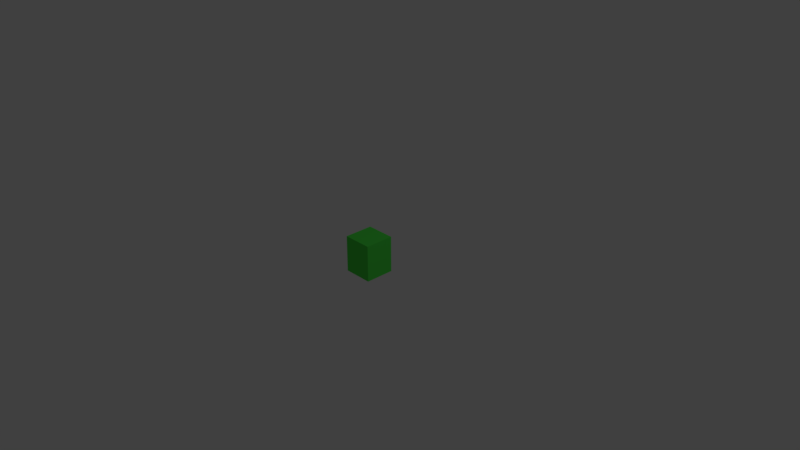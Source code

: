 # Source: can.blend  (saved by Blender 2.79.0; exported with 4.5.12 LTS)
import bpy
from mathutils import Matrix  # noqa: F401  (used for matrix-valued properties, if any)

bpy.ops.wm.read_factory_settings(use_empty=True)
scene = bpy.context.scene
scene.name = 'Scene'

# ---- collections
col_collection_1 = bpy.data.collections.new('Collection 1'); scene.collection.children.link(col_collection_1)

# ---- materials (node trees are filled in below, after node groups)
mat_material = bpy.data.materials.new('Material')
mat_material.alpha_threshold = 0.0
mat_material.use_transparent_shadow = False
mat_material.diffuse_color = (0.07783, 0.8, 0.07313, 1.0)
mat_material.roughness = 0.5
mat_material.line_color = (0.0, 0.0, 0.0, 1.0)

# ---- material node trees

# ---- world
world_world = bpy.data.worlds.new('World'); scene.world = world_world
world_world.color = (0.05088, 0.05088, 0.05088)
world_world.use_sun_shadow = False
world_world.sun_shadow_jitter_overblur = 0.0
world_world.cycles.sampling_method = 'MANUAL'

# ---- cameras
cam_camera = bpy.data.cameras.new('Camera')
cam_camera.clip_end = 100.0
cam_camera.lens = 35.0
cam_camera.sensor_width = 32.0
cam_camera.sensor_height = 18.0
cam_camera.ortho_scale = 7.314
cam_camera.dof.focus_distance = 0.0
cam_camera.dof.aperture_fstop = 128.0

# ---- lights
light_lamp = bpy.data.lights.new('Lamp', 'POINT')
light_lamp.transmission_factor = 0.0
light_lamp.cutoff_distance = 30.0
light_lamp.energy = 100.0
light_lamp.shadow_buffer_clip_start = 1.001
light_lamp.shadow_soft_size = 0.1
light_lamp.shadow_maximum_resolution = 0.006
light_lamp.use_absolute_resolution = True

# ---- meshes
me_cube = bpy.data.meshes.new('Cube')
me_cube.from_pydata([(0.2, 0.2, -0.25), (0.2, -0.2, -0.25), (-0.2, -0.2, -0.25), (-0.2, 0.2, -0.25), (0.2, 0.2, 0.25), (0.2, -0.2, 0.25), (-0.2, -0.2, 0.25), (-0.2, 0.2, 0.25)], [], [(0, 1, 2, 3), (4, 7, 6, 5), (0, 4, 5, 1), (1, 5, 6, 2), (2, 6, 7, 3), (4, 0, 3, 7)])
me_cube.materials.append(mat_material)
me_cube.use_remesh_preserve_volume = False
me_cube.use_remesh_preserve_attributes = False
me_cube.use_mirror_vertex_groups = False
me_cube.update()

# ---- objects
ob_cube = bpy.data.objects.new('Cube', me_cube)
ob_lamp = bpy.data.objects.new('Lamp', light_lamp)
ob_camera = bpy.data.objects.new('Camera', cam_camera)

# ---- transforms, parenting, visibility, modifiers, constraints
ob_cube.location = (0.0, 0.0, 0.0)
ob_cube.lock_rotations_4d = False
ob_cube.empty_display_type = 'ARROWS'
ob_cube.lineart.crease_threshold = 0.0
ob_lamp.location = (4.076, 1.005, 5.904)
ob_lamp.rotation_euler = (0.6503, 0.05522, 1.866)
ob_lamp.lock_rotations_4d = False
ob_lamp.empty_display_type = 'ARROWS'
ob_lamp.color = (0.0, 0.0, 0.0, 0.0)
ob_lamp.lineart.crease_threshold = 0.0
ob_camera.location = (7.481, -6.508, 5.344)
ob_camera.rotation_euler = (1.109, 0.0, 0.8149)
ob_camera.lock_rotations_4d = False
ob_camera.empty_display_type = 'ARROWS'
ob_camera.color = (0.0, 0.0, 0.0, 0.0)
ob_camera.display_type = 'WIRE'
ob_camera.lineart.crease_threshold = 0.0

# ---- collection membership
col_collection_1.objects.link(ob_cube)
col_collection_1.objects.link(ob_lamp)
col_collection_1.objects.link(ob_camera)

# ---- scene / render settings (as saved in the file)
scene.camera = ob_camera
scene.frame_start = 1; scene.frame_end = 250; scene.frame_set(1)
scene.render.engine = 'BLENDER_EEVEE_NEXT'
scene.render.resolution_percentage = 50
scene.render.dither_intensity = 0.0
scene.cycles.use_denoising = False
scene.cycles.samples = 128
scene.cycles.sampling_pattern = 'TABULATED_SOBOL'
scene.cycles.light_sampling_threshold = 0.0
scene.cycles.use_adaptive_sampling = False
scene.cycles.use_light_tree = False
scene.cycles.blur_glossy = 0.0
scene.cycles.sample_clamp_indirect = 0.0
scene.view_settings.view_transform = 'Standard'
bpy.context.view_layer.update()
